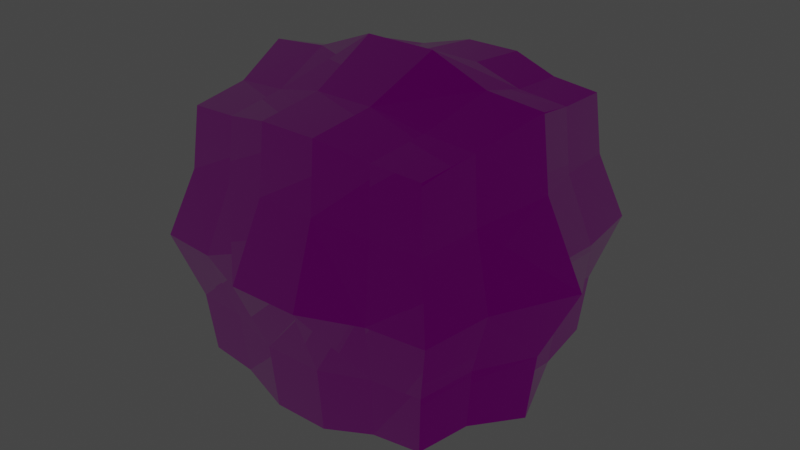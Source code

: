 # Source: PowerUp.blend  (saved by Blender 2.81.16; exported with 4.5.12 LTS)
import bpy
from mathutils import Matrix  # noqa: F401  (used for matrix-valued properties, if any)

bpy.ops.wm.read_factory_settings(use_empty=True)
scene = bpy.context.scene
scene.name = 'Scene'

# ---- collections
col_collection = bpy.data.collections.new('Collection'); scene.collection.children.link(col_collection)

# ---- images (referenced by path relative to the original .blend; pixels are not part of the script)
import os
ASSET_DIR = os.environ.get("B2B_ASSET_DIR", "")  # directory of the original .blend (textures are referenced by path, not embedded)
HERE = os.path.dirname(os.path.abspath(__file__))  # packed textures are extracted next to this script under _unpacked/

def load_image(name, relpath, width, height, colorspace="sRGB"):
    """Load a texture the original file referenced (path relative to the .blend, or extracted next to this script)."""
    p = next((c for c in (os.path.join(HERE, relpath), os.path.join(ASSET_DIR, relpath)) if relpath and os.path.exists(c)), "")
    if p:
        img = bpy.data.images.load(p, check_existing=True)
        img.name = name
    else:  # same state as the original file: an image datablock whose file is absent (Cycles renders it pink)
        img = bpy.data.images.new(name, width, height)
        img.source = "FILE"
        img.filepath = "//" + (relpath or name)
    img.colorspace_settings.name = colorspace
    return img
img_paintedwood02_rgh_jpg = load_image('PaintedWood02_rgh.jpg', 'PaintedWood02_rgh.jpg', 1024, 1024, 'sRGB')
img_paintedwood02_nrm_jpg = load_image('PaintedWood02_nrm.jpg', 'PaintedWood02_nrm.jpg', 1024, 1024, 'sRGB')
img_paintedwood02_col_jpg_001 = load_image('PaintedWood02_col.jpg.001', 'PaintedWood02_col.jpg', 1024, 1024, 'sRGB')

# ---- materials (node trees are filled in below, after node groups)
mat_material = bpy.data.materials.new('Material')
mat_material.alpha_threshold = 0.0
mat_material.use_transparent_shadow = False
mat_material.preview_render_type = 'CUBE'
mat_material.line_color = (0.0, 0.0, 0.0, 1.0)

# ---- material node trees
mat_material.use_nodes = True; mat_material.node_tree.nodes.clear()
_N = mat_material.node_tree.nodes; _L = mat_material.node_tree.links
n0 = _N.new('ShaderNodeTexImage'); n0.name = 'Image Texture.002'; n0.location = (-518, -32)
n0.image = img_paintedwood02_rgh_jpg
n1 = _N.new('ShaderNodeSeparateColor'); n1.name = 'Separate RGB'; n1.location = (22, -25)
n2 = _N.new('ShaderNodeBsdfPrincipled'); n2.name = 'Principled BSDF'; n2.location = (238, 300)
n2.distribution = 'GGX'
n2.subsurface_method = 'BURLEY'
n2.inputs[3].default_value = 1.45
n2.inputs[13].default_value = 0.5273
n2.inputs[27].default_value = (0.0, 0.0, 0.0, 1.0)
n2.inputs[28].default_value = 1.0
n3 = _N.new('ShaderNodeTexImage'); n3.name = 'Image Texture.001'; n3.location = (-563, -333)
n3.image = img_paintedwood02_nrm_jpg
n3.interpolation = 'Smart'
n4 = _N.new('ShaderNodeNormalMap'); n4.name = 'Normal Map'; n4.location = (-231, -353)
n5 = _N.new('ShaderNodeTexImage'); n5.name = 'Image Texture'; n5.location = (-511, 286)
n5.image = img_paintedwood02_col_jpg_001
n6 = _N.new('ShaderNodeOutputMaterial'); n6.name = 'Material Output'; n6.location = (924, 292)
n7 = _N.new('ShaderNodeMix'); n7.name = 'Mix'; n7.location = (-32, 180)
n7.data_type = 'RGBA'
n7.inputs[7].default_value = (1.0, 1.0, 1.0, 1.0)
n8 = _N.new('ShaderNodeMix'); n8.name = 'Mix.001'; n8.location = (68, 180)
n8.data_type = 'RGBA'
n8.inputs[0].default_value = 0.3636
n8.inputs[6].default_value = (1.0, 1.0, 1.0, 1.0)
_L.new(n5.outputs[0], n2.inputs[0])
_L.new(n1.outputs[1], n2.inputs[2])
_L.new(n1.outputs[2], n2.inputs[1])
_L.new(n4.outputs[0], n2.inputs[5])
_L.new(n3.outputs[0], n4.inputs[1])
_L.new(n0.outputs[0], n1.inputs[0])
_L.new(n2.outputs[0], n6.inputs[0])
_L.new(n5.outputs[0], n7.inputs[6])
_L.new(n1.outputs[2], n7.inputs[0])
_L.new(n7.outputs[2], n8.inputs[7])
_L.new(n8.outputs[2], n2.inputs[14])
n6.is_active_output = True

# ---- world
world_world = bpy.data.worlds.new('World'); scene.world = world_world
world_world.use_nodes = True; world_world.node_tree.nodes.clear()
_N = world_world.node_tree.nodes; _L = world_world.node_tree.links
n0 = _N.new('ShaderNodeOutputWorld'); n0.name = 'World Output'; n0.location = (300, 300)
n1 = _N.new('ShaderNodeBackground'); n1.name = 'Background'; n1.location = (10, 300)
n1.inputs[0].default_value = (0.05088, 0.05088, 0.05088, 1.0)
_L.new(n1.outputs[0], n0.inputs[0])
n0.is_active_output = True
world_world.color = (0.05088, 0.05088, 0.05088)
world_world.use_sun_shadow = False
world_world.sun_shadow_jitter_overblur = 0.0

# ---- meshes
me_cube = bpy.data.meshes.new('Cube')
me_cube.from_pydata([(0.8991, 0.8991, 2.189), (0.8991, 0.8991, 0.3909), (0.8991, -0.8991, 2.189), (0.8991, -0.8991, 0.3909), (-0.8991, 0.8991, 2.189), (-0.8991, 0.8991, 0.3909), (-0.8991, -0.8991, 2.189), (-0.8991, -0.8991, 0.3909), (0.5538, 0.923, 0.367), (0.2006, 1.003, 0.2871), (-0.2006, 1.003, 0.2871), (-0.5538, 0.923, 0.367), (0.5538, -0.923, 2.213), (0.2006, -1.003, 2.293), (-0.2006, -1.003, 2.293), (-0.5538, -0.923, 2.213), (-0.5538, -0.923, 0.367), (-0.2006, -1.003, 0.2871), (0.2006, -1.003, 0.2871), (0.5538, -0.923, 0.367), (-0.5538, 0.923, 2.213), (-0.2006, 1.003, 2.293), (0.2006, 1.003, 2.293), (0.5538, 0.923, 2.213), (-0.937, 0.4685, 0.353), (-1.075, 0.0, 0.2151), (-0.937, -0.4685, 0.353), (0.937, 0.4685, 2.227), (1.075, 0.0, 2.365), (0.937, -0.4685, 2.227), (-0.937, -0.4685, 2.227), (-1.075, 0.0, 2.365), (-0.937, 0.4685, 2.227), (0.937, -0.4685, 0.353), (1.075, 0.0, 0.2151), (0.937, 0.4685, 0.353), (-0.5777, 0.4814, 0.3271), (-0.6674, 0.0, 0.1777), (-0.5777, -0.4814, 0.3271), (-0.2103, 0.5257, 0.2386), (-0.255, 0.0, 0.01478), (-0.2103, -0.5257, 0.2386), (0.2103, 0.5257, 0.2386), (0.255, 0.0, 0.01478), (0.2103, -0.5257, 0.2386), (0.5777, 0.4814, 0.3271), (0.6674, 0.0, 0.1777), (0.5777, -0.4814, 0.3271), (0.5777, 0.4814, 2.253), (0.6674, 0.0, 2.402), (0.5777, -0.4814, 2.253), (0.2103, 0.5257, 2.341), (0.255, 0.0, 2.565), (0.2103, -0.5257, 2.341), (-0.2103, 0.5257, 2.341), (-0.255, 0.0, 2.565), (-0.2103, -0.5257, 2.341), (-0.5777, 0.4814, 2.253), (-0.6674, 0.0, 2.402), (-0.5777, -0.4814, 2.253), (0.937, 0.937, 1.758), (1.075, 1.075, 1.29), (0.937, 0.937, 0.8215), (-0.937, -0.937, 0.8215), (-1.075, -1.075, 1.29), (-0.937, -0.937, 1.758), (0.937, -0.937, 1.758), (1.075, -1.075, 1.29), (0.937, -0.937, 0.8215), (-0.937, 0.937, 1.758), (-1.075, 1.075, 1.29), (-0.937, 0.937, 0.8215), (-0.5777, 0.9629, 1.771), (-0.6674, 1.112, 1.29), (-0.5777, 0.9629, 0.8086), (-0.2103, 1.051, 1.816), (-0.255, 1.275, 1.29), (-0.2103, 1.051, 0.7643), (0.2103, 1.051, 1.816), (0.255, 1.275, 1.29), (0.2103, 1.051, 0.7643), (0.5777, 0.9629, 1.771), (0.6674, 1.112, 1.29), (0.5777, 0.9629, 0.8086), (0.5777, -0.9629, 1.771), (0.6674, -1.112, 1.29), (0.5777, -0.9629, 0.8086), (0.2103, -1.051, 1.816), (0.255, -1.275, 1.29), (0.2103, -1.051, 0.7643), (-0.2103, -1.051, 1.816), (-0.255, -1.275, 1.29), (-0.2103, -1.051, 0.7643), (-0.5777, -0.9629, 1.771), (-0.6674, -1.112, 1.29), (-0.5777, -0.9629, 0.8086), (0.9781, 0.489, 1.779), (1.136, 0.5678, 1.29), (0.9781, 0.489, 0.801), (1.136, 0.0, 1.858), (1.416, 0.0, 1.29), (1.136, 0.0, 0.7222), (0.9781, -0.489, 1.779), (1.136, -0.5678, 1.29), (0.9781, -0.489, 0.801), (-0.9781, -0.489, 1.779), (-1.136, -0.5678, 1.29), (-0.9781, -0.489, 0.801), (-1.136, 0.0, 1.858), (-1.416, 0.0, 1.29), (-1.136, 0.0, 0.7222), (-0.9781, 0.489, 1.779), (-1.136, 0.5678, 1.29), (-0.9781, 0.489, 0.801)], [], [(59, 30, 6, 15), (93, 15, 6, 65), (111, 32, 4, 69), (47, 33, 3, 19), (102, 29, 2, 66), (81, 23, 0, 60), (69, 4, 20, 72), (72, 20, 21, 75), (75, 21, 22, 78), (78, 22, 23, 81), (26, 38, 16, 7), (38, 41, 17, 16), (41, 44, 18, 17), (44, 47, 19, 18), (66, 2, 12, 84), (84, 12, 13, 87), (87, 13, 14, 90), (90, 14, 15, 93), (29, 50, 12, 2), (50, 53, 13, 12), (53, 56, 14, 13), (56, 59, 15, 14), (21, 20, 57, 54), (54, 57, 58, 55), (55, 58, 59, 56), (22, 21, 54, 51), (51, 54, 55, 52), (52, 55, 56, 53), (23, 22, 51, 48), (48, 51, 52, 49), (49, 52, 53, 50), (0, 23, 48, 27), (27, 48, 49, 28), (28, 49, 50, 29), (9, 8, 45, 42), (42, 45, 46, 43), (43, 46, 47, 44), (10, 9, 42, 39), (39, 42, 43, 40), (40, 43, 44, 41), (11, 10, 39, 36), (36, 39, 40, 37), (37, 40, 41, 38), (5, 11, 36, 24), (24, 36, 37, 25), (25, 37, 38, 26), (60, 0, 27, 96), (96, 27, 28, 99), (99, 28, 29, 102), (8, 1, 35, 45), (45, 35, 34, 46), (46, 34, 33, 47), (65, 6, 30, 105), (105, 30, 31, 108), (108, 31, 32, 111), (20, 4, 32, 57), (57, 32, 31, 58), (58, 31, 30, 59), (25, 110, 113, 24), (110, 109, 112, 113), (109, 108, 111, 112), (26, 107, 110, 25), (107, 106, 109, 110), (106, 105, 108, 109), (7, 63, 107, 26), (63, 64, 106, 107), (64, 65, 105, 106), (34, 101, 104, 33), (101, 100, 103, 104), (100, 99, 102, 103), (35, 98, 101, 34), (98, 97, 100, 101), (97, 96, 99, 100), (1, 62, 98, 35), (62, 61, 97, 98), (61, 60, 96, 97), (17, 92, 95, 16), (92, 91, 94, 95), (91, 90, 93, 94), (18, 89, 92, 17), (89, 88, 91, 92), (88, 87, 90, 91), (19, 86, 89, 18), (86, 85, 88, 89), (85, 84, 87, 88), (3, 68, 86, 19), (68, 67, 85, 86), (67, 66, 84, 85), (9, 80, 83, 8), (80, 79, 82, 83), (79, 78, 81, 82), (10, 77, 80, 9), (77, 76, 79, 80), (76, 75, 78, 79), (11, 74, 77, 10), (74, 73, 76, 77), (73, 72, 75, 76), (5, 71, 74, 11), (71, 70, 73, 74), (70, 69, 72, 73), (8, 83, 62, 1), (83, 82, 61, 62), (82, 81, 60, 61), (33, 104, 68, 3), (104, 103, 67, 68), (103, 102, 66, 67), (24, 113, 71, 5), (113, 112, 70, 71), (112, 111, 69, 70), (16, 95, 63, 7), (95, 94, 64, 63), (94, 93, 65, 64)])
_uv = me_cube.uv_layers.new(name='UVMap')
_uv.uv.foreach_set('vector', [0.5871, 0.7412, 0.5849, 0.685, 0.6551, 0.6908, 0.6591, 0.7448, 0.0853, 0.4077, 0.01332, 0.4113, 0.0173, 0.3573, 0.0875, 0.3515, 0.586, 0.07953, 0.5752, 0.01282, 0.6454, 0.008828, 0.6587, 0.07255, 0.4299, 0.5863, 0.4319, 0.6425, 0.3615, 0.6367, 0.3577, 0.5826, 0.2662, 0.2264, 0.3377, 0.2104, 0.3449, 0.2778, 0.2767, 0.296, 0.7575, 0.4051, 0.6852, 0.4087, 0.689, 0.3546, 0.7595, 0.3488, 0.7595, 0.6419, 0.689, 0.6359, 0.6852, 0.5819, 0.7575, 0.5858, 0.7575, 0.5858, 0.6852, 0.5819, 0.6724, 0.5269, 0.7505, 0.5285, 0.7505, 0.5285, 0.6724, 0.5269, 0.6724, 0.4642, 0.7505, 0.4628, 0.7505, 0.4628, 0.6724, 0.4642, 0.6852, 0.4087, 0.7575, 0.4051, 0.4319, 0.3495, 0.4299, 0.4056, 0.3577, 0.4094, 0.3615, 0.3555, 0.4299, 0.4056, 0.423, 0.4628, 0.3449, 0.4644, 0.3577, 0.4094, 0.423, 0.4628, 0.423, 0.5286, 0.3449, 0.5272, 0.3449, 0.4644, 0.423, 0.5286, 0.4299, 0.5863, 0.3577, 0.5826, 0.3449, 0.5272, 0.08749, 0.6446, 0.0173, 0.6385, 0.01332, 0.5846, 0.08529, 0.5884, 0.08529, 0.5884, 0.01332, 0.5846, 0.0, 0.5295, 0.07777, 0.5312, 0.07777, 0.5312, 0.0, 0.5295, 2.757e-08, 0.4668, 0.07777, 0.4654, 0.07777, 0.4654, 2.757e-08, 0.4668, 0.01332, 0.4113, 0.0853, 0.4077, 0.5849, 0.978, 0.5871, 0.9219, 0.6591, 0.9181, 0.6551, 0.972, 0.5871, 0.9219, 0.5947, 0.8647, 0.6724, 0.863, 0.6591, 0.9181, 0.5947, 0.8647, 0.5947, 0.7989, 0.6724, 0.8003, 0.6724, 0.863, 0.5947, 0.7989, 0.5871, 0.7412, 0.6591, 0.7448, 0.6724, 0.8003, 0.3449, 0.8004, 0.3577, 0.7449, 0.4299, 0.7413, 0.423, 0.799, 0.423, 0.799, 0.4299, 0.7413, 0.509, 0.7276, 0.5095, 0.7925, 0.5095, 0.7925, 0.509, 0.7276, 0.5871, 0.7412, 0.5947, 0.7989, 0.3449, 0.8631, 0.3449, 0.8004, 0.423, 0.799, 0.423, 0.8647, 0.423, 0.8647, 0.423, 0.799, 0.5095, 0.7925, 0.5095, 0.8723, 0.5095, 0.8723, 0.5095, 0.7925, 0.5947, 0.7989, 0.5947, 0.8647, 0.3577, 0.9182, 0.3449, 0.8631, 0.423, 0.8647, 0.4299, 0.922, 0.4299, 0.922, 0.423, 0.8647, 0.5095, 0.8723, 0.509, 0.9364, 0.509, 0.9364, 0.5095, 0.8723, 0.5947, 0.8647, 0.5871, 0.9219, 0.3615, 0.9721, 0.3577, 0.9182, 0.4299, 0.922, 0.4319, 0.9781, 0.4319, 0.9781, 0.4299, 0.922, 0.509, 0.9364, 0.5089, 1.0, 0.5089, 1.0, 0.509, 0.9364, 0.5871, 0.9219, 0.5849, 0.978, 0.6724, 0.5273, 0.6591, 0.5827, 0.5871, 0.5863, 0.5947, 0.5286, 0.5947, 0.5286, 0.5871, 0.5863, 0.509, 0.6, 0.5095, 0.535, 0.5095, 0.535, 0.509, 0.6, 0.4299, 0.5863, 0.423, 0.5286, 0.6724, 0.4645, 0.6724, 0.5273, 0.5947, 0.5286, 0.5947, 0.4629, 0.5947, 0.4629, 0.5947, 0.5286, 0.5095, 0.535, 0.5095, 0.4553, 0.5095, 0.4553, 0.5095, 0.535, 0.423, 0.5286, 0.423, 0.4628, 0.6591, 0.4095, 0.6724, 0.4645, 0.5947, 0.4629, 0.5871, 0.4056, 0.5871, 0.4056, 0.5947, 0.4629, 0.5095, 0.4553, 0.509, 0.3912, 0.509, 0.3912, 0.5095, 0.4553, 0.423, 0.4628, 0.4299, 0.4056, 0.6551, 0.3556, 0.6591, 0.4095, 0.5871, 0.4056, 0.5849, 0.3495, 0.5849, 0.3495, 0.5871, 0.4056, 0.509, 0.3912, 0.5089, 0.3276, 0.5089, 0.3276, 0.509, 0.3912, 0.4299, 0.4056, 0.4319, 0.3495, 0.2201, 0.008093, 0.2905, 0.001529, 0.3094, 0.06644, 0.2367, 0.07616, 0.2367, 0.07616, 0.3094, 0.06644, 0.3449, 0.1339, 0.2632, 0.1484, 0.2632, 0.1484, 0.3449, 0.1339, 0.3377, 0.2104, 0.2662, 0.2264, 0.6591, 0.5827, 0.6551, 0.6368, 0.5849, 0.6426, 0.5871, 0.5863, 0.5871, 0.5863, 0.5849, 0.6426, 0.5089, 0.6638, 0.509, 0.6, 0.509, 0.6, 0.5089, 0.6638, 0.4319, 0.6425, 0.4299, 0.5863, 0.3621, 0.1192, 0.3608, 0.05358, 0.4269, 0.03614, 0.4312, 0.1039, 0.4312, 0.1039, 0.4269, 0.03614, 0.4934, 0.0, 0.5015, 0.07575, 0.5015, 0.07575, 0.4934, 0.0, 0.5752, 0.01282, 0.586, 0.07953, 0.3577, 0.7449, 0.3615, 0.6909, 0.4319, 0.685, 0.4299, 0.7413, 0.4299, 0.7413, 0.4319, 0.685, 0.5089, 0.6638, 0.509, 0.7276, 0.509, 0.7276, 0.5089, 0.6638, 0.5849, 0.685, 0.5871, 0.7412, 0.5365, 0.3276, 0.5242, 0.2488, 0.6056, 0.2286, 0.6128, 0.2983, 0.5242, 0.2488, 0.503, 0.1552, 0.6027, 0.1481, 0.6056, 0.2286, 0.503, 0.1552, 0.5015, 0.07575, 0.586, 0.07953, 0.6027, 0.1481, 0.4645, 0.3217, 0.4508, 0.2529, 0.5242, 0.2488, 0.5365, 0.3276, 0.4508, 0.2529, 0.423, 0.1764, 0.503, 0.1552, 0.5242, 0.2488, 0.423, 0.1764, 0.4312, 0.1039, 0.5015, 0.07575, 0.503, 0.1552, 0.3969, 0.3276, 0.3809, 0.2619, 0.4508, 0.2529, 0.4645, 0.3217, 0.3809, 0.2619, 0.3449, 0.1905, 0.423, 0.1764, 0.4508, 0.2529, 0.3449, 0.1905, 0.3621, 0.1192, 0.4312, 0.1039, 0.423, 0.1764, 0.0, 0.1964, 0.081, 0.1814, 0.1093, 0.2549, 0.0371, 0.2649, 0.081, 0.1814, 0.1704, 0.1638, 0.1892, 0.2522, 0.1093, 0.2549, 0.1704, 0.1638, 0.2632, 0.1484, 0.2662, 0.2264, 0.1892, 0.2522, 0.008774, 0.121, 0.07976, 0.1046, 0.081, 0.1814, 0.0, 0.1964, 0.07976, 0.1046, 0.1549, 0.07768, 0.1704, 0.1638, 0.081, 0.1814, 0.1549, 0.07768, 0.2367, 0.07616, 0.2632, 0.1484, 0.1704, 0.1638, 0.002053, 0.05384, 0.06976, 0.03535, 0.07976, 0.1046, 0.008774, 0.121, 0.06976, 0.03535, 0.1399, 0.0, 0.1549, 0.07768, 0.07976, 0.1046, 0.1399, 0.0, 0.2201, 0.008093, 0.2367, 0.07616, 0.1549, 0.07768, 0.3276, 0.4669, 0.2495, 0.4655, 0.2425, 0.4078, 0.3148, 0.4114, 0.2495, 0.4655, 0.1629, 0.459, 0.1634, 0.3941, 0.2425, 0.4078, 0.1629, 0.459, 0.07777, 0.4654, 0.0853, 0.4077, 0.1634, 0.3941, 0.3276, 0.5296, 0.2495, 0.5313, 0.2495, 0.4655, 0.3276, 0.4669, 0.2495, 0.5313, 0.1629, 0.5388, 0.1629, 0.459, 0.2495, 0.4655, 0.1629, 0.5388, 0.07777, 0.5312, 0.07777, 0.4654, 0.1629, 0.459, 0.3148, 0.5847, 0.2425, 0.5885, 0.2495, 0.5313, 0.3276, 0.5296, 0.2425, 0.5885, 0.1634, 0.6029, 0.1629, 0.5388, 0.2495, 0.5313, 0.1634, 0.6029, 0.08529, 0.5884, 0.07777, 0.5312, 0.1629, 0.5388, 0.311, 0.6386, 0.2405, 0.6446, 0.2425, 0.5885, 0.3148, 0.5847, 0.2405, 0.6446, 0.1635, 0.6665, 0.1634, 0.6029, 0.2425, 0.5885, 0.1635, 0.6665, 0.08749, 0.6446, 0.08529, 0.5884, 0.1634, 0.6029, 1.0, 0.4641, 0.9222, 0.4627, 0.9147, 0.405, 0.9867, 0.4086, 0.9222, 0.4627, 0.8371, 0.4563, 0.8366, 0.3914, 0.9147, 0.405, 0.8371, 0.4563, 0.7505, 0.4628, 0.7575, 0.4051, 0.8366, 0.3914, 1.0, 0.5268, 0.9222, 0.5285, 0.9222, 0.4627, 1.0, 0.4641, 0.9222, 0.5285, 0.8371, 0.5361, 0.8371, 0.4563, 0.9222, 0.4627, 0.8371, 0.5361, 0.7505, 0.5285, 0.7505, 0.4628, 0.8371, 0.4563, 0.9867, 0.5818, 0.9147, 0.5857, 0.9222, 0.5285, 1.0, 0.5268, 0.9147, 0.5857, 0.8366, 0.6001, 0.8371, 0.5361, 0.9222, 0.5285, 0.8366, 0.6001, 0.7575, 0.5858, 0.7505, 0.5285, 0.8371, 0.5361, 0.9827, 0.6358, 0.9125, 0.6418, 0.9147, 0.5857, 0.9867, 0.5818, 0.9125, 0.6418, 0.8365, 0.6638, 0.8366, 0.6001, 0.9147, 0.5857, 0.8365, 0.6638, 0.7595, 0.6419, 0.7575, 0.5858, 0.8366, 0.6001, 0.9867, 0.4086, 0.9147, 0.405, 0.9125, 0.3488, 0.9827, 0.3546, 0.9147, 0.405, 0.8366, 0.3914, 0.8365, 0.3276, 0.9125, 0.3488, 0.8366, 0.3914, 0.7575, 0.4051, 0.7595, 0.3488, 0.8365, 0.3276, 0.0371, 0.2649, 0.1093, 0.2549, 0.1264, 0.3233, 0.05641, 0.3301, 0.1093, 0.2549, 0.1892, 0.2522, 0.2049, 0.3303, 0.1264, 0.3233, 0.1892, 0.2522, 0.2662, 0.2264, 0.2767, 0.296, 0.2049, 0.3303, 0.6128, 0.2983, 0.6056, 0.2286, 0.6775, 0.2153, 0.6815, 0.2828, 0.6056, 0.2286, 0.6027, 0.1481, 0.6851, 0.137, 0.6775, 0.2153, 0.6027, 0.1481, 0.586, 0.07953, 0.6587, 0.07255, 0.6851, 0.137, 0.3148, 0.4114, 0.2425, 0.4078, 0.2405, 0.3515, 0.311, 0.3574, 0.2425, 0.4078, 0.1634, 0.3941, 0.1635, 0.3303, 0.2405, 0.3515, 0.1634, 0.3941, 0.0853, 0.4077, 0.0875, 0.3515, 0.1635, 0.3303])
me_cube.materials.append(mat_material)
me_cube.use_remesh_preserve_volume = False
me_cube.use_remesh_preserve_attributes = False
me_cube.use_mirror_vertex_groups = False
me_cube.update()

# ---- objects
ob_powerup = bpy.data.objects.new('PowerUp', me_cube)

# ---- transforms, parenting, visibility, modifiers, constraints
ob_powerup.location = (0.0, 0.0, -1.29)
ob_powerup.lock_rotations_4d = False
ob_powerup.empty_display_type = 'ARROWS'
ob_powerup.lineart.crease_threshold = 0.0

# ---- collection membership
col_collection.objects.link(ob_powerup)

# ---- scene / render settings (as saved in the file)
scene.frame_start = 1; scene.frame_end = 250; scene.frame_set(1)
scene.render.engine = 'BLENDER_EEVEE_NEXT'
scene.cycles.use_denoising = False
scene.cycles.samples = 128
scene.cycles.sampling_pattern = 'TABULATED_SOBOL'
scene.cycles.use_adaptive_sampling = False
scene.cycles.use_light_tree = False
scene.view_settings.view_transform = 'Filmic'
bpy.context.view_layer.update()

# ---- added for rendering (the .blend has no active camera and no usable light): camera, sun
cam_auto = bpy.data.cameras.new('AutoCamera')
cam_auto.lens = 50.0
cam_auto.sensor_width = 36.0
cam_auto.clip_end = 1000.0
ob_auto_camera = bpy.data.objects.new('AutoCamera', cam_auto)
scene.collection.objects.link(ob_auto_camera)
ob_auto_camera.location = (4.24306, -5.09167, 3.39444)
ob_auto_camera.rotation_euler = (1.09748, -7.21219e-08, 0.694738)
scene.camera = ob_auto_camera
light_auto_sun = bpy.data.lights.new('AutoSun', 'SUN')
light_auto_sun.energy = 3.0
light_auto_sun.angle = 0.0523599
ob_auto_sun = bpy.data.objects.new('AutoSun', light_auto_sun)
scene.collection.objects.link(ob_auto_sun)
ob_auto_sun.rotation_euler = (0.872665, 0.174533, 0.523599)
bpy.context.view_layer.update()
